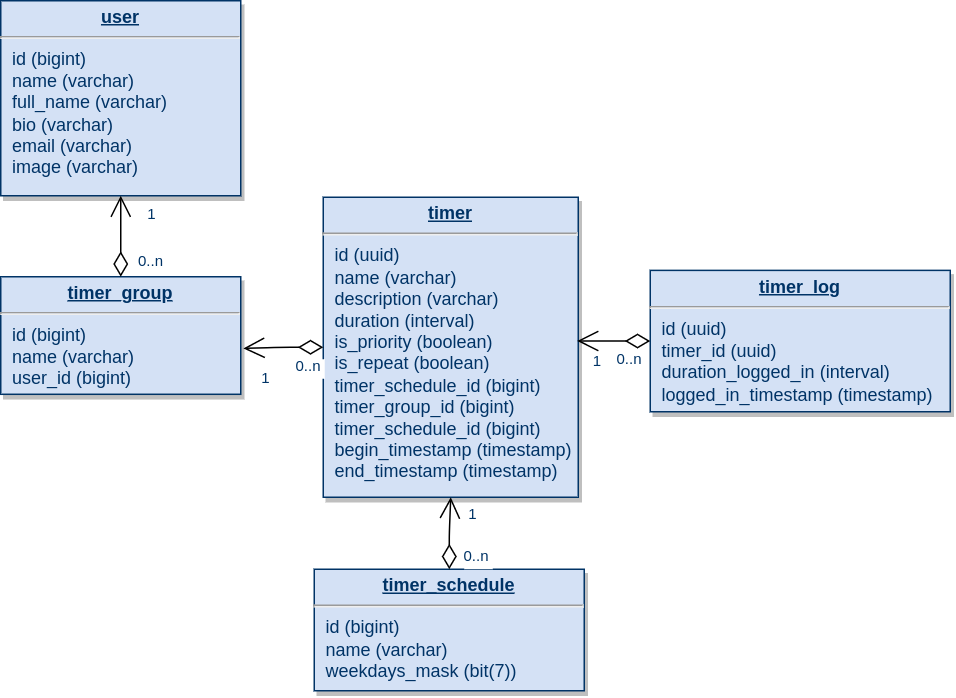

The diagram above was exported from draw.io. Its source (the exported page's mxGraphModel, read from the mxfile embedded in the PNG):
<mxGraphModel dx="989" dy="582" grid="1" gridSize="10" guides="1" tooltips="1" connect="1" arrows="1" fold="1" page="1" pageScale="1" pageWidth="826" pageHeight="1169" background="none" math="0" shadow="0">
  <root>
    <mxCell id="0" />
    <mxCell id="1" parent="0" />
    <mxCell id="20" value="&lt;p style=&quot;margin: 0px; margin-top: 4px; text-align: center; text-decoration: underline;&quot;&gt;&lt;strong&gt;timer&lt;/strong&gt;&lt;/p&gt;&lt;hr&gt;&lt;p style=&quot;margin: 0px; margin-left: 8px;&quot;&gt;id (uuid)&lt;/p&gt;&lt;p style=&quot;margin: 0px; margin-left: 8px;&quot;&gt;name (varchar)&lt;/p&gt;&lt;p style=&quot;margin: 0px; margin-left: 8px;&quot;&gt;description (varchar)&lt;/p&gt;&lt;p style=&quot;margin: 0px; margin-left: 8px;&quot;&gt;duration (interval)&lt;/p&gt;&lt;p style=&quot;margin: 0px; margin-left: 8px;&quot;&gt;is_priority (boolean)&lt;/p&gt;&lt;p style=&quot;margin: 0px; margin-left: 8px;&quot;&gt;is_repeat (boolean)&lt;/p&gt;&lt;p style=&quot;margin: 0px; margin-left: 8px;&quot;&gt;timer_schedule_id (bigint)&lt;/p&gt;&lt;p style=&quot;margin: 0px; margin-left: 8px;&quot;&gt;timer_group_id (bigint)&lt;/p&gt;&lt;p style=&quot;margin: 0px; margin-left: 8px;&quot;&gt;timer_schedule_id (bigint)&lt;/p&gt;&lt;p style=&quot;border-color: var(--border-color); margin: 0px 0px 0px 8px;&quot;&gt;begin_timestamp (timestamp)&lt;/p&gt;&lt;p style=&quot;border-color: var(--border-color); margin: 0px 0px 0px 8px;&quot;&gt;end_timestamp (timestamp)&lt;/p&gt;" style="verticalAlign=top;align=left;overflow=fill;fontSize=12;fontFamily=Helvetica;html=1;strokeColor=#003366;shadow=1;fillColor=#D4E1F5;fontColor=#003366" parent="1" vertex="1">
      <mxGeometry x="310" y="260" width="170" height="200" as="geometry" />
    </mxCell>
    <mxCell id="21" value="&lt;p style=&quot;margin: 0px; margin-top: 4px; text-align: center; text-decoration: underline;&quot;&gt;&lt;strong&gt;user&lt;/strong&gt;&lt;/p&gt;&lt;hr&gt;&lt;p style=&quot;margin: 0px; margin-left: 8px;&quot;&gt;id (bigint)&lt;/p&gt;&lt;p style=&quot;margin: 0px; margin-left: 8px;&quot;&gt;name (varchar)&lt;/p&gt;&lt;p style=&quot;margin: 0px; margin-left: 8px;&quot;&gt;full_name (varchar)&lt;/p&gt;&lt;p style=&quot;margin: 0px; margin-left: 8px;&quot;&gt;bio (varchar)&lt;/p&gt;&lt;p style=&quot;margin: 0px; margin-left: 8px;&quot;&gt;email (varchar)&lt;/p&gt;&lt;p style=&quot;margin: 0px; margin-left: 8px;&quot;&gt;image (varchar)&lt;/p&gt;" style="verticalAlign=top;align=left;overflow=fill;fontSize=12;fontFamily=Helvetica;html=1;strokeColor=#003366;shadow=1;fillColor=#D4E1F5;fontColor=#003366" parent="1" vertex="1">
      <mxGeometry x="95" y="129" width="160" height="130" as="geometry" />
    </mxCell>
    <mxCell id="23" value="&lt;p style=&quot;margin: 0px; margin-top: 4px; text-align: center; text-decoration: underline;&quot;&gt;&lt;b&gt;timer_group&lt;/b&gt;&lt;/p&gt;&lt;hr&gt;&lt;p style=&quot;margin: 0px; margin-left: 8px;&quot;&gt;id (bigint)&lt;/p&gt;&lt;p style=&quot;margin: 0px; margin-left: 8px;&quot;&gt;name (varchar)&lt;/p&gt;&lt;p style=&quot;margin: 0px; margin-left: 8px;&quot;&gt;user_id (bigint)&lt;/p&gt;" style="verticalAlign=top;align=left;overflow=fill;fontSize=12;fontFamily=Helvetica;html=1;strokeColor=#003366;shadow=1;fillColor=#D4E1F5;fontColor=#003366" parent="1" vertex="1">
      <mxGeometry x="95" y="313" width="160" height="78.36" as="geometry" />
    </mxCell>
    <mxCell id="24" value="&lt;p style=&quot;margin: 0px; margin-top: 4px; text-align: center; text-decoration: underline;&quot;&gt;&lt;strong&gt;timer_schedule&lt;/strong&gt;&lt;/p&gt;&lt;hr&gt;&lt;p style=&quot;margin: 0px; margin-left: 8px;&quot;&gt;id (bigint)&lt;/p&gt;&lt;p style=&quot;margin: 0px; margin-left: 8px;&quot;&gt;name (varchar)&lt;/p&gt;&lt;p style=&quot;margin: 0px; margin-left: 8px;&quot;&gt;weekdays_mask (bit(7))&lt;/p&gt;" style="verticalAlign=top;align=left;overflow=fill;fontSize=12;fontFamily=Helvetica;html=1;strokeColor=#003366;shadow=1;fillColor=#D4E1F5;fontColor=#003366" parent="1" vertex="1">
      <mxGeometry x="304" y="508" width="180" height="81" as="geometry" />
    </mxCell>
    <mxCell id="29" value="&lt;p style=&quot;margin: 0px; margin-top: 4px; text-align: center; text-decoration: underline;&quot;&gt;&lt;strong&gt;timer_log&lt;/strong&gt;&lt;/p&gt;&lt;hr&gt;&lt;p style=&quot;margin: 0px; margin-left: 8px;&quot;&gt;id (uuid)&lt;/p&gt;&lt;p style=&quot;margin: 0px; margin-left: 8px;&quot;&gt;timer_id (uuid)&lt;/p&gt;&lt;p style=&quot;margin: 0px; margin-left: 8px;&quot;&gt;duration_logged_in (interval)&lt;/p&gt;&lt;p style=&quot;margin: 0px; margin-left: 8px;&quot;&gt;logged_in_timestamp (timestamp)&lt;/p&gt;" style="verticalAlign=top;align=left;overflow=fill;fontSize=12;fontFamily=Helvetica;html=1;strokeColor=#003366;shadow=1;fillColor=#D4E1F5;fontColor=#003366" parent="1" vertex="1">
      <mxGeometry x="528" y="308.75" width="200" height="94.25" as="geometry" />
    </mxCell>
    <mxCell id="87" value="" style="endArrow=open;endSize=12;startArrow=diamondThin;startSize=14;startFill=0;edgeStyle=orthogonalEdgeStyle" parent="1" source="24" target="20" edge="1">
      <mxGeometry x="519.3599999999999" y="200" as="geometry">
        <mxPoint x="679.3599999999999" y="200" as="sourcePoint" />
        <mxPoint x="519.3599999999999" y="200" as="targetPoint" />
      </mxGeometry>
    </mxCell>
    <mxCell id="88" value="0..n" style="resizable=0;align=left;verticalAlign=top;labelBackgroundColor=#ffffff;fontSize=10;strokeColor=#003366;shadow=1;fillColor=#D4E1F5;fontColor=#003366" parent="87" connectable="0" vertex="1">
      <mxGeometry x="-1" relative="1" as="geometry">
        <mxPoint x="8" y="-21" as="offset" />
      </mxGeometry>
    </mxCell>
    <mxCell id="89" value="1" style="resizable=0;align=right;verticalAlign=top;labelBackgroundColor=#ffffff;fontSize=10;strokeColor=#003366;shadow=1;fillColor=#D4E1F5;fontColor=#003366" parent="87" connectable="0" vertex="1">
      <mxGeometry x="1" relative="1" as="geometry">
        <mxPoint x="19" y="-1" as="offset" />
      </mxGeometry>
    </mxCell>
    <mxCell id="99" value="" style="endArrow=open;endSize=12;startArrow=diamondThin;startSize=14;startFill=0;edgeStyle=orthogonalEdgeStyle;entryX=0.996;entryY=0.479;entryDx=0;entryDy=0;entryPerimeter=0;" parent="1" source="29" target="20" edge="1">
      <mxGeometry x="369.35999999999996" y="341" as="geometry">
        <mxPoint x="369.35999999999996" y="341" as="sourcePoint" />
        <mxPoint x="529.3599999999999" y="341" as="targetPoint" />
        <Array as="points" />
      </mxGeometry>
    </mxCell>
    <mxCell id="100" value="0..n" style="resizable=0;align=left;verticalAlign=top;labelBackgroundColor=#ffffff;fontSize=10;strokeColor=#003366;shadow=1;fillColor=#D4E1F5;fontColor=#003366" parent="99" connectable="0" vertex="1">
      <mxGeometry x="-1" relative="1" as="geometry">
        <mxPoint x="-24" as="offset" />
      </mxGeometry>
    </mxCell>
    <mxCell id="101" value="1" style="resizable=0;align=right;verticalAlign=top;labelBackgroundColor=#ffffff;fontSize=10;strokeColor=#003366;shadow=1;fillColor=#D4E1F5;fontColor=#003366" parent="99" connectable="0" vertex="1">
      <mxGeometry x="1" relative="1" as="geometry">
        <mxPoint x="18" y="1" as="offset" />
      </mxGeometry>
    </mxCell>
    <mxCell id="SENljcjLXoPM3VzPWneW-114" value="" style="endArrow=open;endSize=12;startArrow=diamondThin;startSize=14;startFill=0;edgeStyle=orthogonalEdgeStyle;exitX=0;exitY=0.5;exitDx=0;exitDy=0;entryX=1.011;entryY=0.61;entryDx=0;entryDy=0;entryPerimeter=0;" parent="1" source="20" target="23" edge="1">
      <mxGeometry x="180" y="220" as="geometry">
        <mxPoint x="570" y="220" as="sourcePoint" />
        <mxPoint x="170" y="410" as="targetPoint" />
      </mxGeometry>
    </mxCell>
    <mxCell id="SENljcjLXoPM3VzPWneW-115" value="0..n" style="resizable=0;align=left;verticalAlign=top;labelBackgroundColor=#ffffff;fontSize=10;strokeColor=#003366;shadow=1;fillColor=#D4E1F5;fontColor=#003366" parent="SENljcjLXoPM3VzPWneW-114" connectable="0" vertex="1">
      <mxGeometry x="-1" relative="1" as="geometry">
        <mxPoint x="-20" as="offset" />
      </mxGeometry>
    </mxCell>
    <mxCell id="SENljcjLXoPM3VzPWneW-116" value="" style="endArrow=open;endSize=12;startArrow=diamondThin;startSize=14;startFill=0;edgeStyle=orthogonalEdgeStyle;exitX=0.5;exitY=0;exitDx=0;exitDy=0;entryX=0.5;entryY=1;entryDx=0;entryDy=0;" parent="1" source="23" target="21" edge="1">
      <mxGeometry x="-172" y="345" as="geometry">
        <mxPoint x="218" y="345" as="sourcePoint" />
        <mxPoint x="98" y="155" as="targetPoint" />
      </mxGeometry>
    </mxCell>
    <mxCell id="SENljcjLXoPM3VzPWneW-117" value="0..n" style="resizable=0;align=left;verticalAlign=top;labelBackgroundColor=#ffffff;fontSize=10;strokeColor=#003366;shadow=1;fillColor=#D4E1F5;fontColor=#003366" parent="SENljcjLXoPM3VzPWneW-116" connectable="0" vertex="1">
      <mxGeometry x="-1" relative="1" as="geometry">
        <mxPoint x="10" y="-23" as="offset" />
      </mxGeometry>
    </mxCell>
    <mxCell id="SENljcjLXoPM3VzPWneW-120" value="1" style="resizable=0;align=right;verticalAlign=top;labelBackgroundColor=#ffffff;fontSize=10;strokeColor=#003366;shadow=1;fillColor=#D4E1F5;fontColor=#003366" parent="1" connectable="0" vertex="1">
      <mxGeometry x="276.0029111517629" y="368.2521499076328" as="geometry" />
    </mxCell>
    <mxCell id="SENljcjLXoPM3VzPWneW-121" value="1" style="resizable=0;align=right;verticalAlign=top;labelBackgroundColor=#ffffff;fontSize=10;strokeColor=#003366;shadow=1;fillColor=#D4E1F5;fontColor=#003366" parent="1" connectable="0" vertex="1">
      <mxGeometry x="200.00291115176282" y="259.0021499076328" as="geometry" />
    </mxCell>
  </root>
</mxGraphModel>